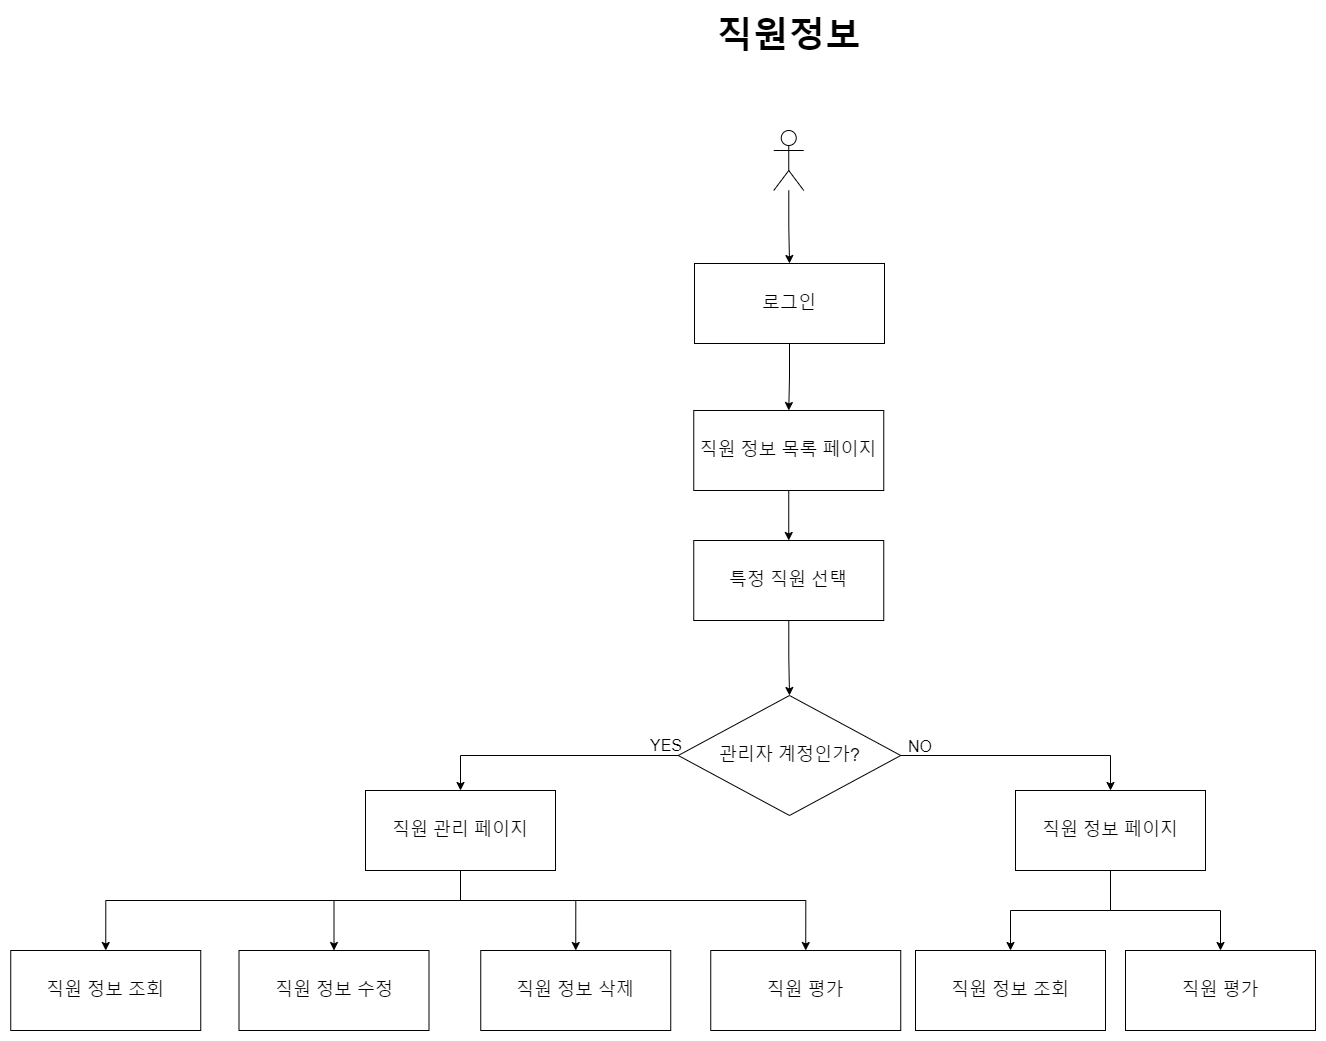

The diagram above was exported from draw.io. Its source (the exported page's mxGraphModel, read from the mxfile embedded in the PNG):
<mxGraphModel dx="1851" dy="1761" grid="1" gridSize="10" guides="1" tooltips="1" connect="1" arrows="1" fold="1" page="1" pageScale="1" pageWidth="827" pageHeight="1169" math="0" shadow="0">
  <root>
    <mxCell id="0" />
    <mxCell id="1" parent="0" />
    <mxCell id="n5ncJ0UKkGOvTCusULNn-12" style="edgeStyle=orthogonalEdgeStyle;rounded=0;orthogonalLoop=1;jettySize=auto;html=1;entryX=0.5;entryY=0;entryDx=0;entryDy=0;" edge="1" parent="1" source="n5ncJ0UKkGOvTCusULNn-2" target="n5ncJ0UKkGOvTCusULNn-8">
      <mxGeometry relative="1" as="geometry" />
    </mxCell>
    <mxCell id="n5ncJ0UKkGOvTCusULNn-2" value="&lt;font style=&quot;font-size: 18px&quot;&gt;로그인&lt;/font&gt;" style="rounded=0;whiteSpace=wrap;html=1;" vertex="1" parent="1">
      <mxGeometry x="319" y="153" width="190" height="80" as="geometry" />
    </mxCell>
    <mxCell id="n5ncJ0UKkGOvTCusULNn-3" style="edgeStyle=orthogonalEdgeStyle;rounded=0;orthogonalLoop=1;jettySize=auto;html=1;entryX=0.5;entryY=0;entryDx=0;entryDy=0;" edge="1" parent="1" source="n5ncJ0UKkGOvTCusULNn-4" target="n5ncJ0UKkGOvTCusULNn-2">
      <mxGeometry relative="1" as="geometry" />
    </mxCell>
    <mxCell id="n5ncJ0UKkGOvTCusULNn-4" value="" style="shape=umlActor;verticalLabelPosition=bottom;verticalAlign=top;html=1;outlineConnect=0;" vertex="1" parent="1">
      <mxGeometry x="398.25" y="20" width="30" height="60" as="geometry" />
    </mxCell>
    <mxCell id="n5ncJ0UKkGOvTCusULNn-24" style="edgeStyle=orthogonalEdgeStyle;rounded=0;orthogonalLoop=1;jettySize=auto;html=1;entryX=0.5;entryY=0;entryDx=0;entryDy=0;" edge="1" parent="1" source="n5ncJ0UKkGOvTCusULNn-7" target="n5ncJ0UKkGOvTCusULNn-22">
      <mxGeometry relative="1" as="geometry" />
    </mxCell>
    <mxCell id="n5ncJ0UKkGOvTCusULNn-25" style="edgeStyle=orthogonalEdgeStyle;rounded=0;orthogonalLoop=1;jettySize=auto;html=1;entryX=0.5;entryY=0;entryDx=0;entryDy=0;" edge="1" parent="1" source="n5ncJ0UKkGOvTCusULNn-7" target="n5ncJ0UKkGOvTCusULNn-23">
      <mxGeometry relative="1" as="geometry" />
    </mxCell>
    <mxCell id="n5ncJ0UKkGOvTCusULNn-7" value="&lt;font style=&quot;font-size: 18px&quot;&gt;관리자 계정인가?&lt;/font&gt;" style="rhombus;whiteSpace=wrap;html=1;" vertex="1" parent="1">
      <mxGeometry x="302.75" y="585" width="222.5" height="120" as="geometry" />
    </mxCell>
    <mxCell id="n5ncJ0UKkGOvTCusULNn-19" style="edgeStyle=orthogonalEdgeStyle;rounded=0;orthogonalLoop=1;jettySize=auto;html=1;entryX=0.5;entryY=0;entryDx=0;entryDy=0;" edge="1" parent="1" source="n5ncJ0UKkGOvTCusULNn-8" target="n5ncJ0UKkGOvTCusULNn-18">
      <mxGeometry relative="1" as="geometry" />
    </mxCell>
    <mxCell id="n5ncJ0UKkGOvTCusULNn-8" value="&lt;span style=&quot;font-size: 18px&quot;&gt;직원 정보 목록 페이지&lt;/span&gt;" style="rounded=0;whiteSpace=wrap;html=1;" vertex="1" parent="1">
      <mxGeometry x="318.25" y="300" width="190" height="80" as="geometry" />
    </mxCell>
    <mxCell id="n5ncJ0UKkGOvTCusULNn-9" value="&lt;span style=&quot;font-size: 16px&quot;&gt;YES&lt;/span&gt;" style="text;html=1;strokeColor=none;fillColor=none;align=center;verticalAlign=middle;whiteSpace=wrap;rounded=0;" vertex="1" parent="1">
      <mxGeometry x="270" y="620" width="41.75" height="30" as="geometry" />
    </mxCell>
    <mxCell id="n5ncJ0UKkGOvTCusULNn-10" value="&lt;span style=&quot;font-size: 16px&quot;&gt;NO&lt;/span&gt;" style="text;html=1;strokeColor=none;fillColor=none;align=center;verticalAlign=middle;whiteSpace=wrap;rounded=0;" vertex="1" parent="1">
      <mxGeometry x="525.25" y="616" width="40" height="40" as="geometry" />
    </mxCell>
    <mxCell id="n5ncJ0UKkGOvTCusULNn-11" value="&lt;span style=&quot;font-size: 36px&quot;&gt;&lt;b&gt;직원정보&lt;/b&gt;&lt;/span&gt;" style="text;html=1;strokeColor=none;fillColor=none;align=center;verticalAlign=middle;whiteSpace=wrap;rounded=0;" vertex="1" parent="1">
      <mxGeometry x="335.19" y="-100" width="157.62" height="50" as="geometry" />
    </mxCell>
    <mxCell id="n5ncJ0UKkGOvTCusULNn-13" value="&lt;span style=&quot;font-size: 18px&quot;&gt;직원 정보 수정&lt;/span&gt;" style="rounded=0;whiteSpace=wrap;html=1;" vertex="1" parent="1">
      <mxGeometry x="-136.5" y="840" width="190" height="80" as="geometry" />
    </mxCell>
    <mxCell id="n5ncJ0UKkGOvTCusULNn-15" value="&lt;span style=&quot;font-size: 18px&quot;&gt;직원 정보 조회&lt;/span&gt;" style="rounded=0;whiteSpace=wrap;html=1;" vertex="1" parent="1">
      <mxGeometry x="-364.75" y="840" width="190" height="80" as="geometry" />
    </mxCell>
    <mxCell id="n5ncJ0UKkGOvTCusULNn-16" value="&lt;span style=&quot;font-size: 18px&quot;&gt;직원 정보 삭제&lt;/span&gt;" style="rounded=0;whiteSpace=wrap;html=1;" vertex="1" parent="1">
      <mxGeometry x="105.25" y="840" width="190" height="80" as="geometry" />
    </mxCell>
    <mxCell id="n5ncJ0UKkGOvTCusULNn-17" value="&lt;span style=&quot;font-size: 18px&quot;&gt;직원 평가&lt;/span&gt;" style="rounded=0;whiteSpace=wrap;html=1;" vertex="1" parent="1">
      <mxGeometry x="335.25" y="840" width="190" height="80" as="geometry" />
    </mxCell>
    <mxCell id="n5ncJ0UKkGOvTCusULNn-20" style="edgeStyle=orthogonalEdgeStyle;rounded=0;orthogonalLoop=1;jettySize=auto;html=1;entryX=0.5;entryY=0;entryDx=0;entryDy=0;" edge="1" parent="1" source="n5ncJ0UKkGOvTCusULNn-18" target="n5ncJ0UKkGOvTCusULNn-7">
      <mxGeometry relative="1" as="geometry" />
    </mxCell>
    <mxCell id="n5ncJ0UKkGOvTCusULNn-18" value="&lt;span style=&quot;font-size: 18px&quot;&gt;특정 직원 선택&lt;/span&gt;" style="rounded=0;whiteSpace=wrap;html=1;" vertex="1" parent="1">
      <mxGeometry x="318.25" y="430" width="190" height="80" as="geometry" />
    </mxCell>
    <mxCell id="n5ncJ0UKkGOvTCusULNn-27" style="edgeStyle=orthogonalEdgeStyle;rounded=0;orthogonalLoop=1;jettySize=auto;html=1;entryX=0.5;entryY=0;entryDx=0;entryDy=0;" edge="1" parent="1" source="n5ncJ0UKkGOvTCusULNn-22" target="n5ncJ0UKkGOvTCusULNn-15">
      <mxGeometry relative="1" as="geometry">
        <Array as="points">
          <mxPoint x="85" y="790" />
          <mxPoint x="-270" y="790" />
        </Array>
      </mxGeometry>
    </mxCell>
    <mxCell id="n5ncJ0UKkGOvTCusULNn-28" style="edgeStyle=orthogonalEdgeStyle;rounded=0;orthogonalLoop=1;jettySize=auto;html=1;entryX=0.5;entryY=0;entryDx=0;entryDy=0;" edge="1" parent="1" source="n5ncJ0UKkGOvTCusULNn-22" target="n5ncJ0UKkGOvTCusULNn-13">
      <mxGeometry relative="1" as="geometry">
        <Array as="points">
          <mxPoint x="85" y="790" />
          <mxPoint x="-41" y="790" />
        </Array>
      </mxGeometry>
    </mxCell>
    <mxCell id="n5ncJ0UKkGOvTCusULNn-29" style="edgeStyle=orthogonalEdgeStyle;rounded=0;orthogonalLoop=1;jettySize=auto;html=1;entryX=0.5;entryY=0;entryDx=0;entryDy=0;" edge="1" parent="1" source="n5ncJ0UKkGOvTCusULNn-22" target="n5ncJ0UKkGOvTCusULNn-16">
      <mxGeometry relative="1" as="geometry">
        <Array as="points">
          <mxPoint x="85" y="790" />
          <mxPoint x="200" y="790" />
        </Array>
      </mxGeometry>
    </mxCell>
    <mxCell id="n5ncJ0UKkGOvTCusULNn-30" style="edgeStyle=orthogonalEdgeStyle;rounded=0;orthogonalLoop=1;jettySize=auto;html=1;entryX=0.5;entryY=0;entryDx=0;entryDy=0;" edge="1" parent="1" source="n5ncJ0UKkGOvTCusULNn-22" target="n5ncJ0UKkGOvTCusULNn-17">
      <mxGeometry relative="1" as="geometry">
        <Array as="points">
          <mxPoint x="85" y="790" />
          <mxPoint x="430" y="790" />
        </Array>
      </mxGeometry>
    </mxCell>
    <mxCell id="n5ncJ0UKkGOvTCusULNn-22" value="&lt;span style=&quot;font-size: 18px&quot;&gt;직원 관리 페이지&lt;/span&gt;" style="rounded=0;whiteSpace=wrap;html=1;" vertex="1" parent="1">
      <mxGeometry x="-10" y="680" width="190" height="80" as="geometry" />
    </mxCell>
    <mxCell id="n5ncJ0UKkGOvTCusULNn-33" style="edgeStyle=orthogonalEdgeStyle;rounded=0;orthogonalLoop=1;jettySize=auto;html=1;entryX=0.5;entryY=0;entryDx=0;entryDy=0;" edge="1" parent="1" source="n5ncJ0UKkGOvTCusULNn-23" target="n5ncJ0UKkGOvTCusULNn-31">
      <mxGeometry relative="1" as="geometry" />
    </mxCell>
    <mxCell id="n5ncJ0UKkGOvTCusULNn-34" style="edgeStyle=orthogonalEdgeStyle;rounded=0;orthogonalLoop=1;jettySize=auto;html=1;entryX=0.5;entryY=0;entryDx=0;entryDy=0;" edge="1" parent="1" source="n5ncJ0UKkGOvTCusULNn-23" target="n5ncJ0UKkGOvTCusULNn-32">
      <mxGeometry relative="1" as="geometry" />
    </mxCell>
    <mxCell id="n5ncJ0UKkGOvTCusULNn-23" value="&lt;span style=&quot;font-size: 18px&quot;&gt;직원 정보 페이지&lt;/span&gt;" style="rounded=0;whiteSpace=wrap;html=1;" vertex="1" parent="1">
      <mxGeometry x="640" y="680" width="190" height="80" as="geometry" />
    </mxCell>
    <mxCell id="n5ncJ0UKkGOvTCusULNn-31" value="&lt;span style=&quot;font-size: 18px&quot;&gt;직원 정보 조회&lt;/span&gt;" style="rounded=0;whiteSpace=wrap;html=1;" vertex="1" parent="1">
      <mxGeometry x="540" y="840" width="190" height="80" as="geometry" />
    </mxCell>
    <mxCell id="n5ncJ0UKkGOvTCusULNn-32" value="&lt;span style=&quot;font-size: 18px&quot;&gt;직원 평가&lt;/span&gt;" style="rounded=0;whiteSpace=wrap;html=1;" vertex="1" parent="1">
      <mxGeometry x="750" y="840" width="190" height="80" as="geometry" />
    </mxCell>
  </root>
</mxGraphModel>